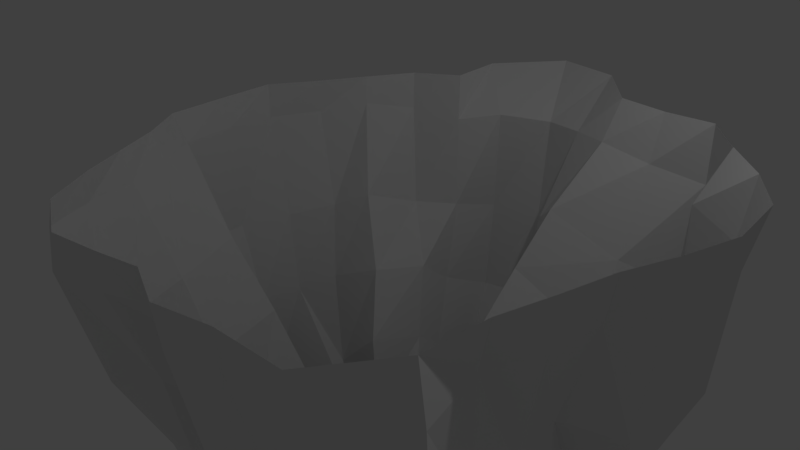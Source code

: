 # Source: Floating_1_BOTTOM.blend  (saved by Blender 2.79.0; exported with 4.5.12 LTS)
import bpy
from mathutils import Matrix  # noqa: F401  (used for matrix-valued properties, if any)

bpy.ops.wm.read_factory_settings(use_empty=True)
scene = bpy.context.scene
scene.name = 'Scene'

# ---- collections
col_collection_1 = bpy.data.collections.new('Collection 1'); scene.collection.children.link(col_collection_1)

# ---- world
world_world = bpy.data.worlds.new('World'); scene.world = world_world
world_world.color = (0.05088, 0.05088, 0.05088)
world_world.use_sun_shadow = False
world_world.sun_shadow_jitter_overblur = 0.0
world_world.cycles.sampling_method = 'MANUAL'

# ---- cameras
cam_camera = bpy.data.cameras.new('Camera')
cam_camera.clip_end = 100.0
cam_camera.lens = 35.0
cam_camera.sensor_width = 32.0
cam_camera.sensor_height = 18.0
cam_camera.ortho_scale = 7.314
cam_camera.dof.focus_distance = 0.0
cam_camera.dof.aperture_fstop = 128.0

# ---- lights
light_lamp = bpy.data.lights.new('Lamp', 'POINT')
light_lamp.transmission_factor = 0.0
light_lamp.cutoff_distance = 30.0
light_lamp.energy = 100.0
light_lamp.shadow_buffer_clip_start = 1.001
light_lamp.shadow_soft_size = 0.1
light_lamp.shadow_maximum_resolution = 0.006
light_lamp.use_absolute_resolution = True

# ---- meshes
me_sphere = bpy.data.meshes.new('Sphere')
me_sphere.from_pydata([(-0.008402, 0.9759, 0.04269), (-0.07858, 0.8594, -0.1536), (-0.1389, 0.3488, -0.7022), (0.1675, 0.8892, 0.05647), (0.09112, 0.6945, -0.07717), (0.03699, 0.5638, -0.2015), (-0.0003483, 0.3577, -0.3515), (0.01643, 0.2587, -0.4788), (0.05565, 0.2632, -0.639), (0.08011, 0.3495, -0.7567), (0.0294, 0.3209, -0.9135), (0.3761, 0.9007, 0.03901), (0.3723, 0.7727, -0.1532), (0.3404, 0.662, -0.3132), (0.2866, 0.5473, -0.4633), (0.2414, 0.4483, -0.5688), (0.1633, 0.414, -0.7149), (0.1021, 0.3427, -0.8029), (0.02674, 0.2971, -0.9382), (0.5857, 0.9541, 0.0206), (0.5478, 0.9187, -0.2036), (0.5048, 0.7534, -0.3672), (0.4608, 0.6622, -0.5408), (0.3414, 0.5509, -0.6828), (0.2659, 0.4169, -0.7804), (0.1568, 0.2991, -0.8506), (0.07373, 0.2665, -0.9598), (0.6815, 0.6831, 0.04156), (0.6826, 0.6911, -0.1939), (0.6636, 0.6605, -0.3837), (0.6244, 0.6247, -0.5721), (0.5258, 0.5898, -0.7459), (0.3582, 0.3833, -0.7908), (0.2275, 0.2632, -0.8731), (0.1161, 0.2376, -0.9852), (0.889, 0.5989, 0.02263), (0.8708, 0.5864, -0.2052), (0.812, 0.5356, -0.3927), (0.6985, 0.4643, -0.5585), (0.6233, 0.4219, -0.7094), (0.4297, 0.3057, -0.7908), (0.2881, 0.2196, -0.8901), (0.1698, 0.1951, -1.019), (1.005, 0.4078, 0.03173), (0.9719, 0.3957, -0.2101), (0.8365, 0.3479, -0.379), (0.771, 0.3187, -0.5567), (0.6154, 0.2695, -0.6784), (0.4499, 0.2075, -0.7683), (0.3682, 0.1462, -0.9047), (0.2354, 0.08139, -1.048), (1.059, 0.1936, 0.03446), (0.9621, 0.1913, -0.1951), (0.8633, 0.175, -0.3725), (0.7771, 0.1601, -0.5432), (0.6126, 0.14, -0.6556), (0.4536, 0.1086, -0.7438), (0.4183, -0.01653, -0.8712), (0.2289, -0.07767, -0.9876), (1.015, -0.003879, 0.0374), (0.9521, -0.005366, -0.1991), (0.7063, 0.04113, -0.3293), (0.5719, 0.03021, -0.4462), (0.4775, 0.03662, -0.5616), (0.3712, 0.03018, -0.6625), (0.3672, -0.1046, -0.795), (0.163, -0.1834, -0.9167), (0.9163, -0.1753, 0.04591), (0.7962, -0.1725, -0.1562), (0.8045, -0.1874, -0.3576), (0.6472, -0.19, -0.4823), (0.482, -0.1538, -0.5814), (0.382, -0.09798, -0.6643), (0.2344, -0.1101, -0.7171), (0.002927, -0.1052, -0.7612), (0.8903, -0.374, 0.041), (0.8089, -0.3578, -0.1833), (0.8536, -0.3536, -0.3827), (0.6721, -0.2849, -0.513), (0.5339, -0.216, -0.6287), (0.3873, -0.09746, -0.6783), (0.2452, -0.01917, -0.7395), (0.1769, 0.009875, -0.8218), (0.8167, -0.547, 0.03732), (0.8144, -0.5422, -0.1942), (0.8092, -0.5268, -0.3929), (0.6125, -0.4196, -0.5109), (0.4596, -0.3105, -0.6), (0.3988, -0.1953, -0.7194), (0.2828, -0.07374, -0.733), (0.2037, -0.111, -0.8741), (0.8832, -0.7882, 0.03478), (0.9256, -0.8024, -0.204), (0.7968, -0.7367, -0.4083), (0.6751, -0.6206, -0.6027), (0.4096, -0.39, -0.6872), (0.3579, -0.2861, -0.7619), (0.2992, -0.1345, -0.7534), (0.1791, -0.1693, -0.8731), (0.6898, -1.061, 0.004651), (0.5956, -0.9313, -0.2111), (0.5395, -0.8313, -0.4056), (0.4668, -0.7149, -0.6441), (0.296, -0.3771, -0.7179), (0.2921, -0.2917, -0.7848), (0.2109, -0.2238, -0.7954), (0.1445, -0.2, -0.9117), (-0.1163, 0.07249, -1.028), (0.3945, -0.9985, 0.02372), (0.3718, -0.9593, -0.2081), (0.3256, -0.7709, -0.3779), (0.2657, -0.7168, -0.588), (0.2419, -0.4954, -0.7236), (0.1511, -0.3791, -0.7896), (0.09338, -0.2897, -0.8581), (0.1734, -0.2233, -0.8087), (0.1897, -1.046, 0.02345), (0.1908, -0.9571, -0.194), (0.1762, -0.7416, -0.3371), (0.1562, -0.5874, -0.5022), (0.1726, -0.516, -0.6387), (0.1408, -0.4405, -0.7516), (0.08318, -0.3226, -0.8445), (0.1847, -0.1365, -0.874), (0.004612, -0.9785, 0.04134), (0.005529, -0.7413, -0.1187), (-0.04285, -0.6171, -0.2768), (-0.03181, -0.5424, -0.4718), (0.002945, -0.4588, -0.6137), (0.02595, -0.4128, -0.7358), (0.06313, -0.3517, -0.8497), (0.1397, -0.1856, -0.9702), (-0.1632, -1.033, 0.03541), (-0.1868, -0.8853, -0.1721), (-0.1729, -0.8138, -0.363), (-0.152, -0.7384, -0.5425), (-0.1235, -0.6339, -0.703), (-0.05892, -0.5432, -0.8337), (-0.0361, -0.4098, -0.9641), (0.02448, -0.1714, -1.041), (-0.3899, -1.082, 0.03309), (-0.3741, -0.9732, -0.2011), (-0.339, -0.8093, -0.3757), (-0.2924, -0.6945, -0.5456), (-0.254, -0.628, -0.7396), (-0.2329, -0.4781, -0.8727), (-0.1374, -0.3131, -0.9517), (-0.1389, -0.1347, -1.028), (-0.6571, -0.9728, 0.03999), (-0.5978, -0.8882, -0.2102), (-0.4987, -0.7392, -0.3764), (-0.4319, -0.639, -0.5449), (-0.3956, -0.5725, -0.7361), (-0.256, -0.3711, -0.8057), (-0.1681, -0.2716, -0.8985), (-0.1962, -0.1289, -0.9801), (-0.798, -0.7712, 0.02828), (-0.6935, -0.6935, -0.1951), (-0.653, -0.6529, -0.3826), (-0.5719, -0.5542, -0.5502), (-0.452, -0.4375, -0.7346), (-0.3102, -0.3004, -0.7697), (-0.1676, -0.2294, -0.8491), (-0.2192, -0.1145, -0.9503), (-0.8639, -0.5702, 0.0247), (-0.7222, -0.4973, -0.1731), (-0.6036, -0.4499, -0.3359), (-0.537, -0.376, -0.5796), (-0.1374, -0.3341, -0.7572), (-0.3115, -0.2404, -0.7308), (-0.1945, -0.2081, -0.8407), (-0.2386, -0.01937, -0.8808), (-0.942, -0.3905, 0.03444), (-0.7588, -0.2402, -0.1358), (-0.6289, -0.1522, -0.3028), (-0.5209, -0.08409, -0.4548), (-0.3786, -0.03819, -0.6324), (-0.3114, -0.1563, -0.8046), (-0.1562, -0.2649, -0.8732), (-0.1648, -0.01637, -0.9554), (-1.063, -0.2206, 0.02751), (-1.033, -0.206, -0.2037), (-0.9002, -0.1751, -0.3803), (-0.8288, -0.2064, -0.5609), (-0.4793, -0.3374, -0.7723), (-0.3401, -0.1374, -0.8513), (-0.2369, -0.1559, -0.8848), (-0.1826, 0.005288, -0.9671), (-1.095, 0.008392, 0.02802), (-1.062, 0.001123, -0.2079), (-0.9386, 0.000216, -0.3861), (-0.9057, 0.008119, -0.5943), (-0.6109, -0.107, -0.8373), (-0.3558, -0.09436, -0.883), (-0.253, -0.05569, -0.9352), (-0.1901, 0.05885, -0.9394), (-1.116, 0.2271, 0.02204), (-0.9648, 0.1919, -0.1955), (-0.9111, 0.1812, -0.3838), (-0.2604, 0.1695, -0.8414), (-0.379, -0.01053, -0.9041), (-0.3674, 0.05331, -0.9288), (-0.2603, 0.05768, -0.9254), (-0.1805, 0.1001, -0.9129), (-0.9951, 0.4144, 0.02868), (-0.8691, 0.3759, -0.1828), (-0.7866, 0.2978, -0.3447), (-0.6821, 0.2391, -0.5472), (-0.524, 0.2367, -0.6949), (-0.3627, 0.1947, -0.8726), (-0.2605, 0.1524, -0.8698), (-0.1709, 0.1321, -0.8888), (-0.8569, 0.5661, 0.04745), (-0.7104, 0.4384, -0.1412), (-0.5587, 0.3444, -0.2896), (-0.4748, 0.2474, -0.4379), (-0.4286, 0.2239, -0.614), (-0.3448, 0.2364, -0.748), (-0.2387, 0.1733, -0.7956), (-0.1806, 0.1378, -0.8794), (-0.7302, 0.7351, 0.03253), (-0.6479, 0.6759, -0.1852), (-0.4841, 0.5632, -0.3074), (-0.4238, 0.4851, -0.4721), (-0.3385, 0.3757, -0.614), (-0.2817, 0.2862, -0.725), (-0.1963, 0.2047, -0.7729), (-0.1722, 0.142, -0.8826), (-0.5287, 0.8154, 0.01995), (-0.4884, 0.7753, -0.1811), (-0.4716, 0.7063, -0.365), (-0.4141, 0.6015, -0.5108), (-0.3428, 0.4881, -0.6459), (-0.2746, 0.3787, -0.7596), (-0.1641, 0.2444, -0.8027), (-0.1163, 0.1468, -0.8956), (-0.3888, 0.933, 0.03538), (-0.4219, 0.9621, -0.2023), (-0.4164, 0.9207, -0.4123), (-0.3624, 0.7663, -0.5828), (-0.2712, 0.6387, -0.7205), (-0.1898, 0.4713, -0.8038), (-0.1294, 0.3204, -0.8748), (-0.05555, 0.1726, -0.9178), (-0.2045, 1.049, 0.02839), (-0.1858, 0.9876, -0.1999), (-0.1641, 0.9355, -0.3916), (-0.1436, 0.8053, -0.5533), (-0.08752, 0.6351, -0.6738), (-0.1233, 0.4699, -0.7841), (-0.05975, 0.352, -0.879), (-0.03278, 0.2367, -0.959), (-0.1022, 0.8165, -0.3265), (-0.134, 0.6677, -0.4938), (-0.07839, 0.5519, -0.6464), (0.01656, 0.3589, -0.839), (0.08166, 0.2771, -0.9372), (-0.0437, 1.236, 0.1349), (0.1662, 0.9998, 0.137), (0.383, 0.9533, 0.1417), (0.5881, 0.9462, 0.1466), (0.7469, 0.772, 0.1483), (0.9166, 0.6098, 0.1504), (1.051, 0.4237, 0.1513), (1.082, 0.1839, 0.149), (1.026, -0.01351, 0.1452), (0.956, -0.19, 0.1412), (0.9117, -0.3793, 0.1378), (0.8625, -0.5617, 0.1343), (0.8478, -0.7823, 0.1311), (0.6746, -1.017, 0.1239), (0.4123, -1.023, 0.1174), (0.1955, -1.067, 0.1116), (0.002079, -0.996, 0.1078), (-0.173, -1.03, 0.1031), (-0.3927, -1.062, 0.09733), (-0.6434, -0.9572, 0.09255), (-0.7845, -0.7631, 0.09156), (-0.8819, -0.5912, 0.09136), (-0.981, -0.4157, 0.09116), (-1.114, -0.2473, 0.09006), (-1.13, -0.001769, 0.09277), (-1.138, 0.2419, 0.09566), (-1.003, 0.414, 0.1011), (-0.882, 0.5863, 0.1062), (-0.7527, 0.7596, 0.1116), (-0.5586, 0.8517, 0.1175), (-0.5757, 1.081, 0.12), (-0.3382, 1.313, 0.1287)], [], [(2, 254, 7, 8), (255, 2, 8, 9), (256, 255, 9, 10), (107, 256, 10), (1, 0, 3, 4), (252, 1, 4, 5), (253, 252, 5, 6), (254, 253, 6, 7), (7, 6, 14, 15), (8, 7, 15, 16), (9, 8, 16, 17), (10, 9, 17, 18), (107, 10, 18), (4, 3, 11, 12), (5, 4, 12, 13), (6, 5, 13, 14), (107, 18, 26), (12, 11, 19, 20), (13, 12, 20, 21), (14, 13, 21, 22), (15, 14, 22, 23), (16, 15, 23, 24), (17, 16, 24, 25), (18, 17, 25, 26), (23, 22, 30, 31), (24, 23, 31, 32), (25, 24, 32, 33), (26, 25, 33, 34), (107, 26, 34), (20, 19, 27, 28), (21, 20, 28, 29), (22, 21, 29, 30), (107, 34, 42), (28, 27, 35, 36), (29, 28, 36, 37), (30, 29, 37, 38), (31, 30, 38, 39), (32, 31, 39, 40), (33, 32, 40, 41), (34, 33, 41, 42), (40, 39, 47, 48), (41, 40, 48, 49), (42, 41, 49, 50), (107, 42, 50), (36, 35, 43, 44), (37, 36, 44, 45), (38, 37, 45, 46), (39, 38, 46, 47), (44, 43, 51, 52), (45, 44, 52, 53), (46, 45, 53, 54), (47, 46, 54, 55), (48, 47, 55, 56), (49, 48, 56, 57), (50, 49, 57, 58), (107, 50, 58), (56, 55, 63, 64), (57, 56, 64, 65), (58, 57, 65, 66), (107, 58, 66), (52, 51, 59, 60), (53, 52, 60, 61), (54, 53, 61, 62), (55, 54, 62, 63), (61, 60, 68, 69), (62, 61, 69, 70), (63, 62, 70, 71), (64, 63, 71, 72), (65, 64, 72, 73), (66, 65, 73, 74), (107, 66, 74), (60, 59, 67, 68), (73, 72, 80, 81), (74, 73, 81, 82), (107, 74, 82), (68, 67, 75, 76), (69, 68, 76, 77), (70, 69, 77, 78), (71, 70, 78, 79), (72, 71, 79, 80), (78, 77, 85, 86), (79, 78, 86, 87), (80, 79, 87, 88), (81, 80, 88, 89), (82, 81, 89, 90), (107, 82, 90), (76, 75, 83, 84), (77, 76, 84, 85), (90, 89, 97, 98), (107, 90, 98), (84, 83, 91, 92), (85, 84, 92, 93), (86, 85, 93, 94), (87, 86, 94, 95), (88, 87, 95, 96), (89, 88, 96, 97), (94, 93, 101, 102), (95, 94, 102, 103), (96, 95, 103, 104), (97, 96, 104, 105), (98, 97, 105, 106), (107, 98, 106), (92, 91, 99, 100), (93, 92, 100, 101), (106, 105, 114, 115), (107, 106, 115), (100, 99, 108, 109), (101, 100, 109, 110), (102, 101, 110, 111), (103, 102, 111, 112), (104, 103, 112, 113), (105, 104, 113, 114), (112, 111, 119, 120), (113, 112, 120, 121), (114, 113, 121, 122), (115, 114, 122, 123), (107, 115, 123), (109, 108, 116, 117), (110, 109, 117, 118), (111, 110, 118, 119), (107, 123, 131), (117, 116, 124, 125), (118, 117, 125, 126), (119, 118, 126, 127), (120, 119, 127, 128), (121, 120, 128, 129), (122, 121, 129, 130), (123, 122, 130, 131), (128, 127, 135, 136), (129, 128, 136, 137), (130, 129, 137, 138), (131, 130, 138, 139), (107, 131, 139), (125, 124, 132, 133), (126, 125, 133, 134), (127, 126, 134, 135), (107, 139, 147), (133, 132, 140, 141), (134, 133, 141, 142), (135, 134, 142, 143), (136, 135, 143, 144), (137, 136, 144, 145), (138, 137, 145, 146), (139, 138, 146, 147), (145, 144, 152, 153), (146, 145, 153, 154), (147, 146, 154, 155), (107, 147, 155), (141, 140, 148, 149), (142, 141, 149, 150), (143, 142, 150, 151), (144, 143, 151, 152), (150, 149, 157, 158), (151, 150, 158, 159), (152, 151, 159, 160), (153, 152, 160, 161), (154, 153, 161, 162), (155, 154, 162, 163), (107, 155, 163), (149, 148, 156, 157), (162, 161, 169, 170), (163, 162, 170, 171), (107, 163, 171), (157, 156, 164, 165), (158, 157, 165, 166), (159, 158, 166, 167), (160, 159, 167, 168), (161, 160, 168, 169), (166, 165, 173, 174), (167, 166, 174, 175), (168, 167, 175, 176), (169, 168, 176, 177), (170, 169, 177, 178), (171, 170, 178, 179), (107, 171, 179), (165, 164, 172, 173), (178, 177, 185, 186), (179, 178, 186, 187), (107, 179, 187), (173, 172, 180, 181), (174, 173, 181, 182), (175, 174, 182, 183), (176, 175, 183, 184), (177, 176, 184, 185), (183, 182, 190, 191), (184, 183, 191, 192), (185, 184, 192, 193), (186, 185, 193, 194), (187, 186, 194, 195), (107, 187, 195), (181, 180, 188, 189), (182, 181, 189, 190), (195, 194, 202, 203), (107, 195, 203), (189, 188, 196, 197), (190, 189, 197, 198), (191, 190, 198, 199), (192, 191, 199, 200), (193, 192, 200, 201), (194, 193, 201, 202), (199, 198, 206, 207), (200, 199, 207, 208), (201, 200, 208, 209), (202, 201, 209, 210), (203, 202, 210, 211), (107, 203, 211), (197, 196, 204, 205), (198, 197, 205, 206), (211, 210, 218, 219), (107, 211, 219), (205, 204, 212, 213), (206, 205, 213, 214), (207, 206, 214, 215), (208, 207, 215, 216), (209, 208, 216, 217), (210, 209, 217, 218), (216, 215, 223, 224), (217, 216, 224, 225), (218, 217, 225, 226), (219, 218, 226, 227), (107, 219, 227), (213, 212, 220, 221), (214, 213, 221, 222), (215, 214, 222, 223), (107, 227, 235), (221, 220, 228, 229), (222, 221, 229, 230), (223, 222, 230, 231), (224, 223, 231, 232), (225, 224, 232, 233), (226, 225, 233, 234), (227, 226, 234, 235), (233, 232, 240, 241), (234, 233, 241, 242), (235, 234, 242, 243), (107, 235, 243), (229, 228, 236, 237), (230, 229, 237, 238), (231, 230, 238, 239), (232, 231, 239, 240), (237, 236, 244, 245), (238, 237, 245, 246), (239, 238, 246, 247), (240, 239, 247, 248), (241, 240, 248, 249), (242, 241, 249, 250), (243, 242, 250, 251), (107, 243, 251), (249, 248, 254, 2), (250, 249, 2, 255), (251, 250, 255, 256), (107, 251, 256), (245, 244, 0, 1), (246, 245, 1, 252), (247, 246, 252, 253), (248, 247, 253, 254), (236, 287, 288, 244), (228, 286, 287, 236), (220, 285, 286, 228), (212, 284, 285, 220), (204, 283, 284, 212), (196, 282, 283, 204), (188, 281, 282, 196), (180, 280, 281, 188), (172, 279, 280, 180), (164, 278, 279, 172), (156, 277, 278, 164), (148, 276, 277, 156), (140, 275, 276, 148), (132, 274, 275, 140), (124, 273, 274, 132), (116, 272, 273, 124), (108, 271, 272, 116), (99, 270, 271, 108), (91, 269, 270, 99), (83, 268, 269, 91), (75, 267, 268, 83), (67, 266, 267, 75), (59, 265, 266, 67), (51, 264, 265, 59), (43, 263, 264, 51), (35, 262, 263, 43), (27, 261, 262, 35), (19, 260, 261, 27), (11, 259, 260, 19), (3, 258, 259, 11), (0, 257, 258, 3), (244, 288, 257, 0)])
me_sphere.use_remesh_preserve_volume = False
me_sphere.use_remesh_preserve_attributes = False
me_sphere.use_mirror_vertex_groups = False
me_sphere.update()

# ---- objects
ob_sphere = bpy.data.objects.new('Sphere', me_sphere)
ob_lamp = bpy.data.objects.new('Lamp', light_lamp)
ob_camera = bpy.data.objects.new('Camera', cam_camera)

# ---- transforms, parenting, visibility, modifiers, constraints
ob_sphere.location = (0.7101, 0.002333, 0.7092)
ob_sphere.scale = (3.46, 3.46, 6.601)
ob_sphere.lineart.crease_threshold = 0.0
ob_lamp.location = (4.076, 1.005, 5.904)
ob_lamp.rotation_euler = (0.6503, 0.05522, 1.866)
ob_lamp.lock_rotations_4d = False
ob_lamp.empty_display_type = 'ARROWS'
ob_lamp.color = (0.0, 0.0, 0.0, 0.0)
ob_lamp.lineart.crease_threshold = 0.0
ob_camera.location = (7.481, -6.508, 5.344)
ob_camera.rotation_euler = (1.109, 0.0, 0.8149)
ob_camera.lock_rotations_4d = False
ob_camera.empty_display_type = 'ARROWS'
ob_camera.color = (0.0, 0.0, 0.0, 0.0)
ob_camera.display_type = 'WIRE'
ob_camera.lineart.crease_threshold = 0.0

# ---- collection membership
col_collection_1.objects.link(ob_sphere)
col_collection_1.objects.link(ob_lamp)
col_collection_1.objects.link(ob_camera)

# ---- scene / render settings (as saved in the file)
scene.camera = ob_camera
scene.frame_start = 1; scene.frame_end = 250; scene.frame_set(1)
scene.render.engine = 'BLENDER_EEVEE_NEXT'
scene.render.resolution_percentage = 50
scene.render.dither_intensity = 0.0
scene.cycles.use_denoising = False
scene.cycles.samples = 128
scene.cycles.sampling_pattern = 'TABULATED_SOBOL'
scene.cycles.use_adaptive_sampling = False
scene.cycles.use_light_tree = False
scene.cycles.blur_glossy = 0.0
scene.cycles.sample_clamp_indirect = 0.0
scene.view_settings.view_transform = 'Standard'
bpy.context.view_layer.update()
